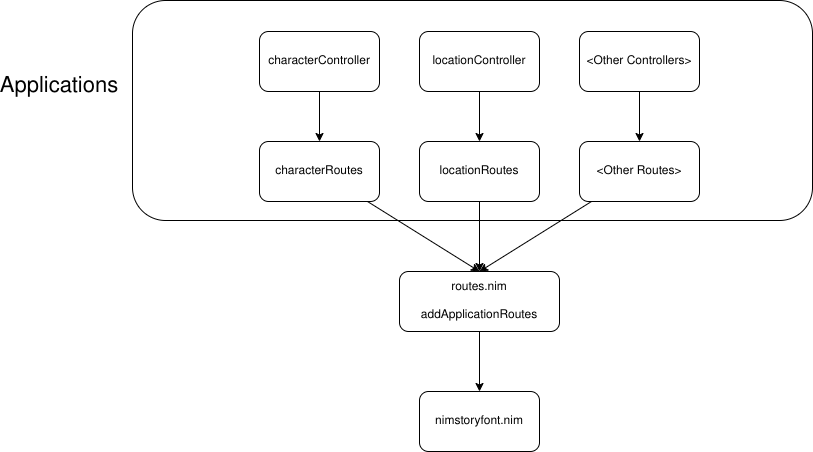

The diagram above was exported from draw.io. Its source (the exported page's mxGraphModel, read from the mxfile embedded in the PNG):
<mxGraphModel dx="853" dy="555" grid="1" gridSize="10" guides="1" tooltips="1" connect="1" arrows="1" fold="1" page="1" pageScale="1" pageWidth="827" pageHeight="1169" background="#ffffff" math="0" shadow="0">
  <root>
    <mxCell id="0" />
    <mxCell id="1" parent="0" />
    <mxCell id="19" value="" style="rounded=1;whiteSpace=wrap;html=1;" vertex="1" parent="1">
      <mxGeometry x="153" y="9" width="680" height="220" as="geometry" />
    </mxCell>
    <mxCell id="14" style="edgeStyle=none;html=1;entryX=0.5;entryY=0;entryDx=0;entryDy=0;" edge="1" parent="1" source="2" target="5">
      <mxGeometry relative="1" as="geometry" />
    </mxCell>
    <mxCell id="2" value="characterRoutes" style="rounded=1;whiteSpace=wrap;html=1;" vertex="1" parent="1">
      <mxGeometry x="280" y="150" width="120" height="60" as="geometry" />
    </mxCell>
    <mxCell id="16" style="edgeStyle=none;html=1;" edge="1" parent="1" source="3">
      <mxGeometry relative="1" as="geometry">
        <mxPoint x="500" y="280" as="targetPoint" />
      </mxGeometry>
    </mxCell>
    <mxCell id="3" value="&amp;lt;Other Routes&amp;gt;" style="rounded=1;whiteSpace=wrap;html=1;" vertex="1" parent="1">
      <mxGeometry x="600" y="150" width="120" height="60" as="geometry" />
    </mxCell>
    <mxCell id="15" style="edgeStyle=none;html=1;" edge="1" parent="1" source="4">
      <mxGeometry relative="1" as="geometry">
        <mxPoint x="500" y="280" as="targetPoint" />
      </mxGeometry>
    </mxCell>
    <mxCell id="4" value="locationRoutes" style="rounded=1;whiteSpace=wrap;html=1;" vertex="1" parent="1">
      <mxGeometry x="440" y="150" width="120" height="60" as="geometry" />
    </mxCell>
    <mxCell id="17" value="" style="edgeStyle=none;html=1;" edge="1" parent="1" source="5" target="6">
      <mxGeometry relative="1" as="geometry" />
    </mxCell>
    <mxCell id="5" value="routes.nim&lt;br&gt;&lt;br&gt;addApplicationRoutes&lt;br&gt;" style="rounded=1;whiteSpace=wrap;html=1;" vertex="1" parent="1">
      <mxGeometry x="420" y="280" width="160" height="60" as="geometry" />
    </mxCell>
    <mxCell id="6" value="nimstoryfont.nim" style="rounded=1;whiteSpace=wrap;html=1;" vertex="1" parent="1">
      <mxGeometry x="440" y="400" width="120" height="60" as="geometry" />
    </mxCell>
    <mxCell id="11" value="" style="edgeStyle=none;html=1;" edge="1" parent="1" source="8" target="2">
      <mxGeometry relative="1" as="geometry" />
    </mxCell>
    <mxCell id="8" value="characterController" style="rounded=1;whiteSpace=wrap;html=1;" vertex="1" parent="1">
      <mxGeometry x="280" y="40" width="120" height="60" as="geometry" />
    </mxCell>
    <mxCell id="13" value="" style="edgeStyle=none;html=1;" edge="1" parent="1" source="9" target="3">
      <mxGeometry relative="1" as="geometry" />
    </mxCell>
    <mxCell id="9" value="&amp;lt;Other Controllers&amp;gt;" style="rounded=1;whiteSpace=wrap;html=1;" vertex="1" parent="1">
      <mxGeometry x="600" y="40" width="120" height="60" as="geometry" />
    </mxCell>
    <mxCell id="12" value="" style="edgeStyle=none;html=1;" edge="1" parent="1" source="10" target="4">
      <mxGeometry relative="1" as="geometry" />
    </mxCell>
    <mxCell id="10" value="locationController" style="rounded=1;whiteSpace=wrap;html=1;" vertex="1" parent="1">
      <mxGeometry x="440" y="40" width="120" height="60" as="geometry" />
    </mxCell>
    <mxCell id="18" value="Applications" style="text;html=1;strokeColor=none;fillColor=none;align=center;verticalAlign=middle;whiteSpace=wrap;rounded=0;fontSize=22;" vertex="1" parent="1">
      <mxGeometry x="50" y="80" width="60" height="30" as="geometry" />
    </mxCell>
  </root>
</mxGraphModel>